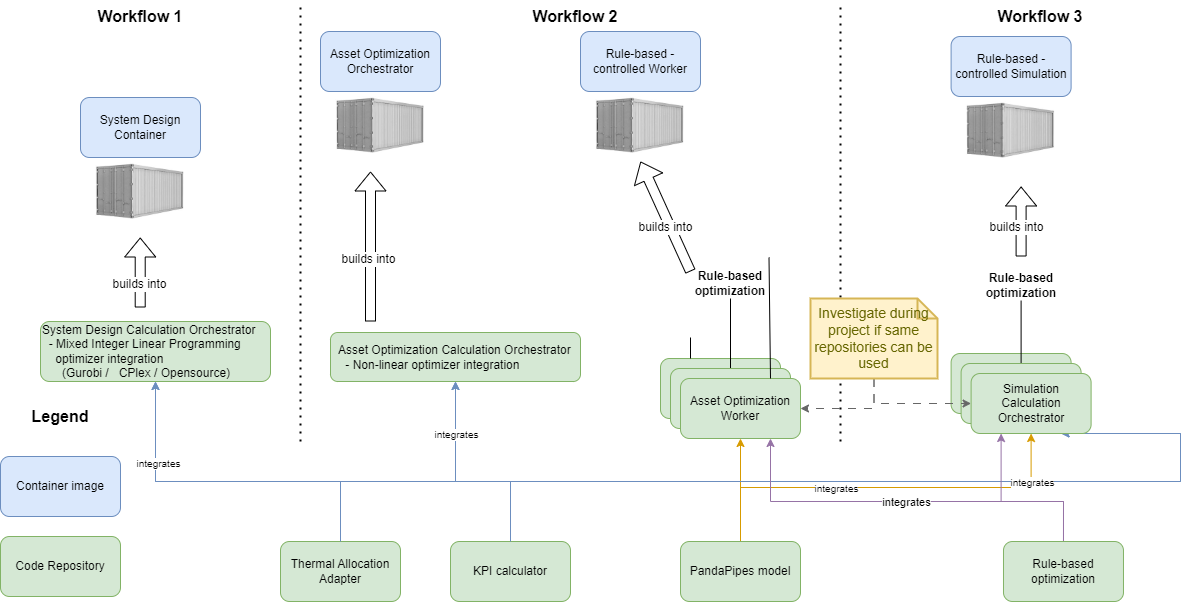

The diagram above was exported from draw.io. Its source (the exported page's mxGraphModel, read from the mxfile embedded in the PNG):
<mxGraphModel dx="2954" dy="1204" grid="1" gridSize="10" guides="1" tooltips="1" connect="1" arrows="1" fold="1" page="1" pageScale="1" pageWidth="850" pageHeight="1100" math="0" shadow="0">
  <root>
    <mxCell id="0" />
    <mxCell id="1" parent="0" />
    <mxCell id="dKfde5-MQahYEQ1r8LPX-16" style="edgeStyle=orthogonalEdgeStyle;rounded=0;orthogonalLoop=1;jettySize=auto;html=1;exitX=0.5;exitY=0;exitDx=0;exitDy=0;entryX=0.5;entryY=1;entryDx=0;entryDy=0;fontSize=16;fillColor=#ffe6cc;strokeColor=#d79b00;" parent="1" source="dKfde5-MQahYEQ1r8LPX-1" target="MQT4DTWmfh4Cd_2zXZai-2" edge="1">
      <mxGeometry relative="1" as="geometry">
        <Array as="points">
          <mxPoint x="760" y="610" />
          <mxPoint x="760" y="610" />
        </Array>
      </mxGeometry>
    </mxCell>
    <mxCell id="dKfde5-MQahYEQ1r8LPX-20" style="edgeStyle=orthogonalEdgeStyle;rounded=0;orthogonalLoop=1;jettySize=auto;html=1;exitX=0.5;exitY=0;exitDx=0;exitDy=0;entryX=0.5;entryY=1;entryDx=0;entryDy=0;fontSize=12;fillColor=#ffe6cc;strokeColor=#d79b00;" parent="1" source="dKfde5-MQahYEQ1r8LPX-1" target="MQT4DTWmfh4Cd_2zXZai-23" edge="1">
      <mxGeometry relative="1" as="geometry" />
    </mxCell>
    <mxCell id="dKfde5-MQahYEQ1r8LPX-69" value="&lt;font style=&quot;font-size: 10px;&quot;&gt;integrates&lt;/font&gt;" style="edgeLabel;html=1;align=center;verticalAlign=middle;resizable=0;points=[];fontSize=12;" parent="dKfde5-MQahYEQ1r8LPX-20" vertex="1" connectable="0">
      <mxGeometry x="-0.2503" relative="1" as="geometry">
        <mxPoint as="offset" />
      </mxGeometry>
    </mxCell>
    <mxCell id="dKfde5-MQahYEQ1r8LPX-1" value="PandaPipes model" style="rounded=1;whiteSpace=wrap;html=1;fillColor=#d5e8d4;strokeColor=#82b366;" parent="1" vertex="1">
      <mxGeometry x="700" y="650" width="120" height="60" as="geometry" />
    </mxCell>
    <mxCell id="dKfde5-MQahYEQ1r8LPX-7" style="edgeStyle=orthogonalEdgeStyle;rounded=0;orthogonalLoop=1;jettySize=auto;html=1;exitX=0.5;exitY=0;exitDx=0;exitDy=0;entryX=0.5;entryY=1;entryDx=0;entryDy=0;fillColor=#dae8fc;strokeColor=#6c8ebf;" parent="1" source="dKfde5-MQahYEQ1r8LPX-2" target="dKfde5-MQahYEQ1r8LPX-6" edge="1">
      <mxGeometry relative="1" as="geometry">
        <Array as="points">
          <mxPoint x="360" y="590" />
          <mxPoint x="175" y="590" />
        </Array>
      </mxGeometry>
    </mxCell>
    <mxCell id="dKfde5-MQahYEQ1r8LPX-9" style="edgeStyle=orthogonalEdgeStyle;rounded=0;orthogonalLoop=1;jettySize=auto;html=1;exitX=0.5;exitY=0;exitDx=0;exitDy=0;fillColor=#dae8fc;strokeColor=#6c8ebf;entryX=0.5;entryY=1;entryDx=0;entryDy=0;" parent="1" source="dKfde5-MQahYEQ1r8LPX-2" target="dKfde5-MQahYEQ1r8LPX-3" edge="1">
      <mxGeometry relative="1" as="geometry">
        <Array as="points">
          <mxPoint x="360" y="590" />
          <mxPoint x="475" y="590" />
        </Array>
        <mxPoint x="495" y="530" as="targetPoint" />
      </mxGeometry>
    </mxCell>
    <mxCell id="dKfde5-MQahYEQ1r8LPX-2" value="Thermal Allocation Adapter" style="rounded=1;whiteSpace=wrap;html=1;fillColor=#d5e8d4;strokeColor=#82b366;" parent="1" vertex="1">
      <mxGeometry x="300" y="650" width="120" height="60" as="geometry" />
    </mxCell>
    <mxCell id="dKfde5-MQahYEQ1r8LPX-3" value="&amp;nbsp; Asset Optimization Calculation Orchestrator&lt;br&gt;&amp;nbsp; &amp;nbsp; - Non-linear optimizer integration" style="rounded=1;whiteSpace=wrap;html=1;align=left;fillColor=#d5e8d4;strokeColor=#82b366;" parent="1" vertex="1">
      <mxGeometry x="350" y="441" width="250" height="49" as="geometry" />
    </mxCell>
    <mxCell id="dKfde5-MQahYEQ1r8LPX-4" value="&lt;div style=&quot;&quot;&gt;&lt;span style=&quot;background-color: initial;&quot;&gt;Asset Optimization Worker&lt;/span&gt;&lt;/div&gt;" style="rounded=1;whiteSpace=wrap;html=1;align=center;fillColor=#d5e8d4;strokeColor=#82b366;" parent="1" vertex="1">
      <mxGeometry x="680" y="467" width="120" height="60" as="geometry" />
    </mxCell>
    <mxCell id="dKfde5-MQahYEQ1r8LPX-8" style="edgeStyle=orthogonalEdgeStyle;rounded=0;orthogonalLoop=1;jettySize=auto;html=1;exitX=0.5;exitY=0;exitDx=0;exitDy=0;entryX=0.5;entryY=1;entryDx=0;entryDy=0;fillColor=#dae8fc;strokeColor=#6c8ebf;" parent="1" source="dKfde5-MQahYEQ1r8LPX-5" target="dKfde5-MQahYEQ1r8LPX-6" edge="1">
      <mxGeometry relative="1" as="geometry">
        <Array as="points">
          <mxPoint x="530" y="590" />
          <mxPoint x="175" y="590" />
        </Array>
      </mxGeometry>
    </mxCell>
    <mxCell id="dKfde5-MQahYEQ1r8LPX-71" value="integrates" style="edgeLabel;html=1;align=center;verticalAlign=middle;resizable=0;points=[];fontSize=10;" parent="dKfde5-MQahYEQ1r8LPX-8" vertex="1" connectable="0">
      <mxGeometry x="0.6837" y="-2" relative="1" as="geometry">
        <mxPoint as="offset" />
      </mxGeometry>
    </mxCell>
    <mxCell id="dKfde5-MQahYEQ1r8LPX-10" style="edgeStyle=orthogonalEdgeStyle;rounded=0;orthogonalLoop=1;jettySize=auto;html=1;exitX=0.5;exitY=0;exitDx=0;exitDy=0;entryX=0.5;entryY=1;entryDx=0;entryDy=0;fillColor=#dae8fc;strokeColor=#6c8ebf;" parent="1" source="dKfde5-MQahYEQ1r8LPX-5" target="dKfde5-MQahYEQ1r8LPX-3" edge="1">
      <mxGeometry relative="1" as="geometry">
        <Array as="points">
          <mxPoint x="530" y="590" />
          <mxPoint x="475" y="590" />
        </Array>
        <mxPoint x="495" y="530" as="targetPoint" />
      </mxGeometry>
    </mxCell>
    <mxCell id="dKfde5-MQahYEQ1r8LPX-72" value="integrates" style="edgeLabel;html=1;align=center;verticalAlign=middle;resizable=0;points=[];fontSize=10;" parent="dKfde5-MQahYEQ1r8LPX-10" vertex="1" connectable="0">
      <mxGeometry x="0.444" y="-2" relative="1" as="geometry">
        <mxPoint x="-2" y="-8" as="offset" />
      </mxGeometry>
    </mxCell>
    <mxCell id="dKfde5-MQahYEQ1r8LPX-5" value="KPI calculator" style="rounded=1;whiteSpace=wrap;html=1;fillColor=#d5e8d4;strokeColor=#82b366;" parent="1" vertex="1">
      <mxGeometry x="470" y="650" width="120" height="60" as="geometry" />
    </mxCell>
    <mxCell id="dKfde5-MQahYEQ1r8LPX-6" value="System Design Calculation Orchestrator&lt;br&gt;&amp;nbsp; - Mixed Integer Linear Programming&amp;nbsp; &amp;nbsp; &amp;nbsp;&lt;br&gt;&amp;nbsp; &amp;nbsp; optimizer integration&lt;br&gt;&amp;nbsp; &amp;nbsp; &amp;nbsp; (Gurobi /&amp;nbsp; &amp;nbsp;CPlex / Opensource)" style="rounded=1;whiteSpace=wrap;html=1;fillColor=#d5e8d4;strokeColor=#82b366;align=left;" parent="1" vertex="1">
      <mxGeometry x="60" y="430" width="230" height="60" as="geometry" />
    </mxCell>
    <mxCell id="dKfde5-MQahYEQ1r8LPX-11" value="" style="endArrow=none;dashed=1;html=1;dashPattern=1 3;strokeWidth=2;rounded=0;" parent="1" edge="1">
      <mxGeometry width="50" height="50" relative="1" as="geometry">
        <mxPoint x="320" y="550" as="sourcePoint" />
        <mxPoint x="320" y="110" as="targetPoint" />
      </mxGeometry>
    </mxCell>
    <mxCell id="dKfde5-MQahYEQ1r8LPX-12" value="&lt;b&gt;&lt;font style=&quot;font-size: 16px;&quot;&gt;Workflow 1&lt;/font&gt;&lt;/b&gt;" style="text;html=1;strokeColor=none;fillColor=none;align=center;verticalAlign=middle;whiteSpace=wrap;rounded=0;" parent="1" vertex="1">
      <mxGeometry x="100" y="110" width="120" height="30" as="geometry" />
    </mxCell>
    <mxCell id="dKfde5-MQahYEQ1r8LPX-13" value="&lt;b&gt;&lt;font style=&quot;font-size: 16px;&quot;&gt;Workflow 2&lt;/font&gt;&lt;/b&gt;" style="text;html=1;strokeColor=none;fillColor=none;align=center;verticalAlign=middle;whiteSpace=wrap;rounded=0;" parent="1" vertex="1">
      <mxGeometry x="535" y="110" width="120" height="30" as="geometry" />
    </mxCell>
    <mxCell id="dKfde5-MQahYEQ1r8LPX-14" value="" style="endArrow=none;dashed=1;html=1;dashPattern=1 3;strokeWidth=2;rounded=0;" parent="1" edge="1">
      <mxGeometry width="50" height="50" relative="1" as="geometry">
        <mxPoint x="860" y="550" as="sourcePoint" />
        <mxPoint x="860" y="110" as="targetPoint" />
      </mxGeometry>
    </mxCell>
    <mxCell id="dKfde5-MQahYEQ1r8LPX-15" value="&lt;b&gt;&lt;font style=&quot;font-size: 16px;&quot;&gt;Workflow 3&lt;/font&gt;&lt;/b&gt;" style="text;html=1;strokeColor=none;fillColor=none;align=center;verticalAlign=middle;whiteSpace=wrap;rounded=0;" parent="1" vertex="1">
      <mxGeometry x="1000" y="110" width="120" height="30" as="geometry" />
    </mxCell>
    <mxCell id="dKfde5-MQahYEQ1r8LPX-19" value="Simulation Calculation Orchestrator" style="rounded=1;whiteSpace=wrap;html=1;fontSize=12;fillColor=#d5e8d4;strokeColor=#82b366;" parent="1" vertex="1">
      <mxGeometry x="970.6" y="462" width="120" height="60" as="geometry" />
    </mxCell>
    <mxCell id="dKfde5-MQahYEQ1r8LPX-21" style="edgeStyle=orthogonalEdgeStyle;rounded=0;orthogonalLoop=1;jettySize=auto;html=1;exitX=0.5;exitY=0;exitDx=0;exitDy=0;entryX=0.75;entryY=1;entryDx=0;entryDy=0;fillColor=#dae8fc;strokeColor=#6c8ebf;" parent="1" source="dKfde5-MQahYEQ1r8LPX-5" target="MQT4DTWmfh4Cd_2zXZai-23" edge="1">
      <mxGeometry relative="1" as="geometry">
        <mxPoint x="540" y="660" as="sourcePoint" />
        <mxPoint x="120" y="500" as="targetPoint" />
        <Array as="points">
          <mxPoint x="530" y="590" />
          <mxPoint x="1200" y="590" />
        </Array>
      </mxGeometry>
    </mxCell>
    <mxCell id="dKfde5-MQahYEQ1r8LPX-22" style="edgeStyle=orthogonalEdgeStyle;rounded=0;orthogonalLoop=1;jettySize=auto;html=1;exitX=0.5;exitY=0;exitDx=0;exitDy=0;fillColor=#dae8fc;strokeColor=#6c8ebf;entryX=0.75;entryY=1;entryDx=0;entryDy=0;" parent="1" source="dKfde5-MQahYEQ1r8LPX-2" target="MQT4DTWmfh4Cd_2zXZai-23" edge="1">
      <mxGeometry relative="1" as="geometry">
        <mxPoint x="370" y="660" as="sourcePoint" />
        <mxPoint x="485" y="520" as="targetPoint" />
        <Array as="points">
          <mxPoint x="360" y="590" />
          <mxPoint x="1200" y="590" />
        </Array>
      </mxGeometry>
    </mxCell>
    <mxCell id="dKfde5-MQahYEQ1r8LPX-70" value="integrates" style="edgeLabel;html=1;align=center;verticalAlign=middle;resizable=0;points=[];fontSize=10;" parent="dKfde5-MQahYEQ1r8LPX-22" vertex="1" connectable="0">
      <mxGeometry x="0.4065" relative="1" as="geometry">
        <mxPoint as="offset" />
      </mxGeometry>
    </mxCell>
    <mxCell id="dKfde5-MQahYEQ1r8LPX-25" value="" style="endArrow=none;html=1;rounded=0;fontSize=12;exitX=0.25;exitY=0;exitDx=0;exitDy=0;entryX=0.5;entryY=1;entryDx=0;entryDy=0;" parent="1" source="dKfde5-MQahYEQ1r8LPX-4" edge="1">
      <mxGeometry width="50" height="50" relative="1" as="geometry">
        <mxPoint x="380" y="447" as="sourcePoint" />
        <mxPoint x="710" y="446" as="targetPoint" />
      </mxGeometry>
    </mxCell>
    <mxCell id="dKfde5-MQahYEQ1r8LPX-27" value="" style="endArrow=none;html=1;rounded=0;fontSize=12;entryX=0.5;entryY=1;entryDx=0;entryDy=0;exitX=0.5;exitY=0;exitDx=0;exitDy=0;" parent="1" source="MQT4DTWmfh4Cd_2zXZai-1" target="dKfde5-MQahYEQ1r8LPX-28" edge="1">
      <mxGeometry width="50" height="50" relative="1" as="geometry">
        <mxPoint x="485" y="477" as="sourcePoint" />
        <mxPoint x="488" y="417" as="targetPoint" />
      </mxGeometry>
    </mxCell>
    <mxCell id="dKfde5-MQahYEQ1r8LPX-28" value="Rule-based&lt;br&gt;optimization" style="text;html=1;strokeColor=none;fillColor=none;align=center;verticalAlign=middle;whiteSpace=wrap;rounded=0;fontSize=12;fontStyle=1" parent="1" vertex="1">
      <mxGeometry x="720" y="377" width="60" height="30" as="geometry" />
    </mxCell>
    <mxCell id="dKfde5-MQahYEQ1r8LPX-32" value="" style="shape=flexArrow;endArrow=classic;html=1;rounded=0;fontSize=12;" parent="1" edge="1">
      <mxGeometry width="50" height="50" relative="1" as="geometry">
        <mxPoint x="159.70999999999998" y="416" as="sourcePoint" />
        <mxPoint x="159.70999999999998" y="346" as="targetPoint" />
      </mxGeometry>
    </mxCell>
    <mxCell id="dKfde5-MQahYEQ1r8LPX-63" value="builds into" style="edgeLabel;html=1;align=center;verticalAlign=middle;resizable=0;points=[];fontSize=12;" parent="dKfde5-MQahYEQ1r8LPX-32" vertex="1" connectable="0">
      <mxGeometry x="-0.3061" y="1" relative="1" as="geometry">
        <mxPoint as="offset" />
      </mxGeometry>
    </mxCell>
    <mxCell id="dKfde5-MQahYEQ1r8LPX-41" value="" style="shape=image;verticalLabelPosition=bottom;labelBackgroundColor=default;verticalAlign=top;aspect=fixed;imageAspect=0;image=data:image/jpeg,(base64 omitted: 9700 chars);" parent="1" vertex="1">
      <mxGeometry x="112.38" y="266" width="94.62" height="66" as="geometry" />
    </mxCell>
    <mxCell id="dKfde5-MQahYEQ1r8LPX-42" value="System Design&lt;br&gt;Container" style="rounded=1;whiteSpace=wrap;html=1;fontSize=12;fillColor=#dae8fc;strokeColor=#6c8ebf;" parent="1" vertex="1">
      <mxGeometry x="100" y="206" width="120" height="60" as="geometry" />
    </mxCell>
    <mxCell id="dKfde5-MQahYEQ1r8LPX-45" value="" style="shape=image;verticalLabelPosition=bottom;labelBackgroundColor=default;verticalAlign=top;aspect=fixed;imageAspect=0;image=data:image/jpeg,(base64 omitted: 9700 chars);" parent="1" vertex="1">
      <mxGeometry x="612.38" y="200" width="94.62" height="66" as="geometry" />
    </mxCell>
    <mxCell id="dKfde5-MQahYEQ1r8LPX-46" value="Rule-based -controlled Worker" style="rounded=1;whiteSpace=wrap;html=1;fontSize=12;fillColor=#dae8fc;strokeColor=#6c8ebf;" parent="1" vertex="1">
      <mxGeometry x="600" y="140" width="120" height="60" as="geometry" />
    </mxCell>
    <mxCell id="dKfde5-MQahYEQ1r8LPX-51" value="" style="shape=image;verticalLabelPosition=bottom;labelBackgroundColor=default;verticalAlign=top;aspect=fixed;imageAspect=0;image=data:image/jpeg,(base64 omitted: 9700 chars);" parent="1" vertex="1">
      <mxGeometry x="352.69" y="200" width="94.62" height="66" as="geometry" />
    </mxCell>
    <mxCell id="dKfde5-MQahYEQ1r8LPX-52" value="Asset Optimization Orchestrator" style="rounded=1;whiteSpace=wrap;html=1;fontSize=12;fillColor=#dae8fc;strokeColor=#6c8ebf;" parent="1" vertex="1">
      <mxGeometry x="340" y="140" width="120" height="60" as="geometry" />
    </mxCell>
    <mxCell id="dKfde5-MQahYEQ1r8LPX-54" value="" style="shape=flexArrow;endArrow=classic;html=1;rounded=0;fontSize=12;" parent="1" edge="1">
      <mxGeometry width="50" height="50" relative="1" as="geometry">
        <mxPoint x="710" y="380" as="sourcePoint" />
        <mxPoint x="660" y="270" as="targetPoint" />
      </mxGeometry>
    </mxCell>
    <mxCell id="dKfde5-MQahYEQ1r8LPX-61" value="builds into" style="edgeLabel;html=1;align=center;verticalAlign=middle;resizable=0;points=[];fontSize=12;" parent="dKfde5-MQahYEQ1r8LPX-54" vertex="1" connectable="0">
      <mxGeometry x="-0.1538" y="5" relative="1" as="geometry">
        <mxPoint as="offset" />
      </mxGeometry>
    </mxCell>
    <mxCell id="dKfde5-MQahYEQ1r8LPX-56" value="" style="shape=flexArrow;endArrow=classic;html=1;rounded=0;fontSize=12;" parent="1" edge="1">
      <mxGeometry width="50" height="50" relative="1" as="geometry">
        <mxPoint x="390" y="430" as="sourcePoint" />
        <mxPoint x="390" y="280" as="targetPoint" />
      </mxGeometry>
    </mxCell>
    <mxCell id="dKfde5-MQahYEQ1r8LPX-59" value="builds into" style="edgeLabel;html=1;align=center;verticalAlign=middle;resizable=0;points=[];fontSize=12;" parent="dKfde5-MQahYEQ1r8LPX-56" vertex="1" connectable="0">
      <mxGeometry x="-0.1574" y="3" relative="1" as="geometry">
        <mxPoint as="offset" />
      </mxGeometry>
    </mxCell>
    <mxCell id="dKfde5-MQahYEQ1r8LPX-65" value="Code Repository" style="rounded=1;whiteSpace=wrap;html=1;fillColor=#d5e8d4;strokeColor=#82b366;" parent="1" vertex="1">
      <mxGeometry x="20" y="645" width="120" height="60" as="geometry" />
    </mxCell>
    <mxCell id="dKfde5-MQahYEQ1r8LPX-66" value="Container image" style="rounded=1;whiteSpace=wrap;html=1;fontSize=12;fillColor=#dae8fc;strokeColor=#6c8ebf;" parent="1" vertex="1">
      <mxGeometry x="20" y="565" width="120" height="60" as="geometry" />
    </mxCell>
    <mxCell id="dKfde5-MQahYEQ1r8LPX-68" value="&lt;b&gt;&lt;font style=&quot;font-size: 16px;&quot;&gt;Legend&lt;/font&gt;&lt;/b&gt;" style="text;html=1;strokeColor=none;fillColor=none;align=center;verticalAlign=middle;whiteSpace=wrap;rounded=0;" parent="1" vertex="1">
      <mxGeometry x="20" y="510" width="120" height="30" as="geometry" />
    </mxCell>
    <mxCell id="MQT4DTWmfh4Cd_2zXZai-1" value="&lt;div style=&quot;&quot;&gt;&lt;span style=&quot;background-color: initial;&quot;&gt;Asset Optimization Worker&lt;/span&gt;&lt;/div&gt;" style="rounded=1;whiteSpace=wrap;html=1;align=center;fillColor=#d5e8d4;strokeColor=#82b366;" parent="1" vertex="1">
      <mxGeometry x="690" y="477" width="120" height="60" as="geometry" />
    </mxCell>
    <mxCell id="MQT4DTWmfh4Cd_2zXZai-2" value="&lt;div style=&quot;&quot;&gt;&lt;span style=&quot;background-color: initial;&quot;&gt;Asset Optimization Worker&lt;/span&gt;&lt;/div&gt;" style="rounded=1;whiteSpace=wrap;html=1;align=center;fillColor=#d5e8d4;strokeColor=#82b366;" parent="1" vertex="1">
      <mxGeometry x="700" y="487" width="120" height="60" as="geometry" />
    </mxCell>
    <mxCell id="dKfde5-MQahYEQ1r8LPX-29" value="" style="endArrow=none;html=1;rounded=0;fontSize=12;entryX=0.5;entryY=1;entryDx=0;entryDy=0;exitX=0.75;exitY=0;exitDx=0;exitDy=0;" parent="1" source="MQT4DTWmfh4Cd_2zXZai-2" edge="1">
      <mxGeometry width="50" height="50" relative="1" as="geometry">
        <mxPoint x="557.5" y="487" as="sourcePoint" />
        <mxPoint x="788.5" y="366" as="targetPoint" />
      </mxGeometry>
    </mxCell>
    <mxCell id="MQT4DTWmfh4Cd_2zXZai-6" value="" style="endArrow=none;html=1;rounded=0;fontSize=12;entryX=0.5;entryY=1;entryDx=0;entryDy=0;exitX=0.5;exitY=0;exitDx=0;exitDy=0;" parent="1" source="MQT4DTWmfh4Cd_2zXZai-22" target="MQT4DTWmfh4Cd_2zXZai-7" edge="1">
      <mxGeometry width="50" height="50" relative="1" as="geometry">
        <mxPoint x="1240.6" y="512" as="sourcePoint" />
        <mxPoint x="978.6" y="452" as="targetPoint" />
      </mxGeometry>
    </mxCell>
    <mxCell id="MQT4DTWmfh4Cd_2zXZai-7" value="Rule-based&lt;br&gt;optimization" style="text;html=1;strokeColor=none;fillColor=none;align=center;verticalAlign=middle;whiteSpace=wrap;rounded=0;fontSize=12;fontStyle=1" parent="1" vertex="1">
      <mxGeometry x="1010.6" y="379" width="60" height="30" as="geometry" />
    </mxCell>
    <mxCell id="MQT4DTWmfh4Cd_2zXZai-11" value="" style="shape=image;verticalLabelPosition=bottom;labelBackgroundColor=default;verticalAlign=top;aspect=fixed;imageAspect=0;image=data:image/jpeg,(base64 omitted: 9700 chars);" parent="1" vertex="1">
      <mxGeometry x="982.9800000000001" y="205" width="94.62" height="66" as="geometry" />
    </mxCell>
    <mxCell id="MQT4DTWmfh4Cd_2zXZai-12" value="Rule-based -controlled Simulation" style="rounded=1;whiteSpace=wrap;html=1;fontSize=12;fillColor=#dae8fc;strokeColor=#6c8ebf;" parent="1" vertex="1">
      <mxGeometry x="970.6" y="145" width="120" height="60" as="geometry" />
    </mxCell>
    <mxCell id="MQT4DTWmfh4Cd_2zXZai-22" value="Simulation Calculation Orchestrator" style="rounded=1;whiteSpace=wrap;html=1;fontSize=12;fillColor=#d5e8d4;strokeColor=#82b366;" parent="1" vertex="1">
      <mxGeometry x="980.6" y="472" width="120" height="60" as="geometry" />
    </mxCell>
    <mxCell id="MQT4DTWmfh4Cd_2zXZai-23" value="Simulation Calculation Orchestrator" style="rounded=1;whiteSpace=wrap;html=1;fontSize=12;fillColor=#d5e8d4;strokeColor=#82b366;" parent="1" vertex="1">
      <mxGeometry x="990.6" y="482" width="120" height="60" as="geometry" />
    </mxCell>
    <mxCell id="MQT4DTWmfh4Cd_2zXZai-28" value="" style="shape=flexArrow;endArrow=classic;html=1;rounded=0;fontSize=12;" parent="1" edge="1">
      <mxGeometry width="50" height="50" relative="1" as="geometry">
        <mxPoint x="1040.6" y="365" as="sourcePoint" />
        <mxPoint x="1040.6" y="295" as="targetPoint" />
      </mxGeometry>
    </mxCell>
    <mxCell id="MQT4DTWmfh4Cd_2zXZai-29" value="builds into" style="edgeLabel;html=1;align=center;verticalAlign=middle;resizable=0;points=[];fontSize=12;" parent="MQT4DTWmfh4Cd_2zXZai-28" vertex="1" connectable="0">
      <mxGeometry x="-0.1538" y="5" relative="1" as="geometry">
        <mxPoint as="offset" />
      </mxGeometry>
    </mxCell>
    <mxCell id="3uT-ZsEFxuFajVIL_07N-9" style="edgeStyle=orthogonalEdgeStyle;rounded=0;orthogonalLoop=1;jettySize=auto;html=1;exitX=0.5;exitY=1;exitDx=0;exitDy=0;exitPerimeter=0;entryX=1;entryY=0.5;entryDx=0;entryDy=0;dashed=1;dashPattern=8 8;fillColor=#f5f5f5;strokeColor=#666666;" parent="1" source="3uT-ZsEFxuFajVIL_07N-8" target="MQT4DTWmfh4Cd_2zXZai-2" edge="1">
      <mxGeometry relative="1" as="geometry" />
    </mxCell>
    <mxCell id="3uT-ZsEFxuFajVIL_07N-10" style="edgeStyle=orthogonalEdgeStyle;rounded=0;orthogonalLoop=1;jettySize=auto;html=1;exitX=0.5;exitY=1;exitDx=0;exitDy=0;exitPerimeter=0;entryX=0;entryY=0.5;entryDx=0;entryDy=0;dashed=1;dashPattern=8 8;fillColor=#f5f5f5;strokeColor=#666666;" parent="1" source="3uT-ZsEFxuFajVIL_07N-8" target="MQT4DTWmfh4Cd_2zXZai-23" edge="1">
      <mxGeometry relative="1" as="geometry" />
    </mxCell>
    <mxCell id="3uT-ZsEFxuFajVIL_07N-8" value="Investigate during project if same repositories can be used" style="shape=note;strokeWidth=2;fontSize=14;size=20;whiteSpace=wrap;html=1;fillColor=#fff2cc;strokeColor=#d6b656;fontColor=#666600;" parent="1" vertex="1">
      <mxGeometry x="830" y="407" width="127" height="80" as="geometry" />
    </mxCell>
    <mxCell id="O0Me3kxk-5XxtuYqO7J--2" style="edgeStyle=orthogonalEdgeStyle;rounded=0;orthogonalLoop=1;jettySize=auto;html=1;exitX=0.5;exitY=0;exitDx=0;exitDy=0;entryX=0.25;entryY=1;entryDx=0;entryDy=0;fillColor=#e1d5e7;strokeColor=#9673a6;" parent="1" source="O0Me3kxk-5XxtuYqO7J--1" target="MQT4DTWmfh4Cd_2zXZai-23" edge="1">
      <mxGeometry relative="1" as="geometry">
        <Array as="points">
          <mxPoint x="1083" y="610" />
          <mxPoint x="1021" y="610" />
        </Array>
      </mxGeometry>
    </mxCell>
    <mxCell id="O0Me3kxk-5XxtuYqO7J--3" style="edgeStyle=orthogonalEdgeStyle;rounded=0;orthogonalLoop=1;jettySize=auto;html=1;exitX=0.5;exitY=0;exitDx=0;exitDy=0;entryX=0.75;entryY=1;entryDx=0;entryDy=0;fillColor=#e1d5e7;strokeColor=#9673a6;" parent="1" source="O0Me3kxk-5XxtuYqO7J--1" target="MQT4DTWmfh4Cd_2zXZai-2" edge="1">
      <mxGeometry relative="1" as="geometry">
        <Array as="points">
          <mxPoint x="1083" y="610" />
          <mxPoint x="790" y="610" />
        </Array>
      </mxGeometry>
    </mxCell>
    <mxCell id="O0Me3kxk-5XxtuYqO7J--5" value="integrates" style="edgeLabel;html=1;align=center;verticalAlign=middle;resizable=0;points=[];" parent="O0Me3kxk-5XxtuYqO7J--3" vertex="1" connectable="0">
      <mxGeometry x="-0.0896" relative="1" as="geometry">
        <mxPoint x="-18" as="offset" />
      </mxGeometry>
    </mxCell>
    <mxCell id="O0Me3kxk-5XxtuYqO7J--1" value="Rule-based&lt;br&gt;optimization" style="rounded=1;whiteSpace=wrap;html=1;fillColor=#d5e8d4;strokeColor=#82b366;" parent="1" vertex="1">
      <mxGeometry x="1022.9800000000001" y="650" width="120" height="60" as="geometry" />
    </mxCell>
  </root>
</mxGraphModel>